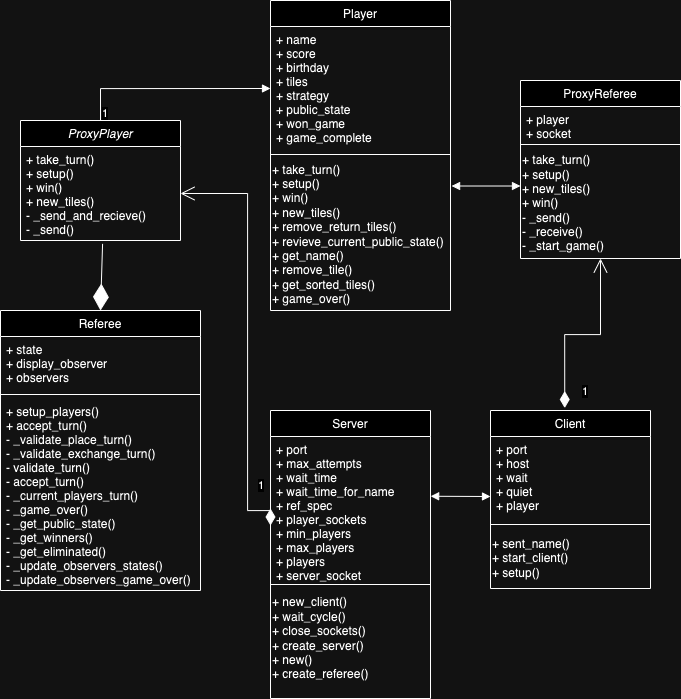

The diagram above was exported from draw.io. Its source (the exported page's mxGraphModel, read from the mxfile embedded in the PNG):
<mxGraphModel dx="742" dy="1369" grid="1" gridSize="10" guides="1" tooltips="1" connect="1" arrows="1" fold="1" page="1" pageScale="1" pageWidth="827" pageHeight="1169" math="0" shadow="0">
  <root>
    <mxCell id="WIyWlLk6GJQsqaUBKTNV-0" />
    <mxCell id="WIyWlLk6GJQsqaUBKTNV-1" parent="WIyWlLk6GJQsqaUBKTNV-0" />
    <mxCell id="zkfFHV4jXpPFQw0GAbJ--0" value="ProxyPlayer" style="swimlane;fontStyle=2;align=center;verticalAlign=top;childLayout=stackLayout;horizontal=1;startSize=26;horizontalStack=0;resizeParent=1;resizeLast=0;collapsible=1;marginBottom=0;rounded=0;shadow=0;strokeWidth=1;" parent="WIyWlLk6GJQsqaUBKTNV-1" vertex="1">
      <mxGeometry x="230" y="220" width="160" height="120" as="geometry">
        <mxRectangle x="230" y="140" width="160" height="26" as="alternateBounds" />
      </mxGeometry>
    </mxCell>
    <mxCell id="zkfFHV4jXpPFQw0GAbJ--5" value="+ take_turn()&#10;+ setup()&#10;+ win()&#10;+ new_tiles()&#10;- _send_and_recieve()&#10;- _send()" style="text;align=left;verticalAlign=top;spacingLeft=4;spacingRight=4;overflow=hidden;rotatable=0;points=[[0,0.5],[1,0.5]];portConstraint=eastwest;" parent="zkfFHV4jXpPFQw0GAbJ--0" vertex="1">
      <mxGeometry y="26" width="160" height="94" as="geometry" />
    </mxCell>
    <mxCell id="zkfFHV4jXpPFQw0GAbJ--6" value="Referee" style="swimlane;fontStyle=0;align=center;verticalAlign=top;childLayout=stackLayout;horizontal=1;startSize=26;horizontalStack=0;resizeParent=1;resizeLast=0;collapsible=1;marginBottom=0;rounded=0;shadow=0;strokeWidth=1;" parent="WIyWlLk6GJQsqaUBKTNV-1" vertex="1">
      <mxGeometry x="210" y="410" width="200" height="280" as="geometry">
        <mxRectangle x="130" y="380" width="160" height="26" as="alternateBounds" />
      </mxGeometry>
    </mxCell>
    <mxCell id="zkfFHV4jXpPFQw0GAbJ--8" value="+ state&#10;+ display_observer&#10;+ observers&#10;" style="text;align=left;verticalAlign=top;spacingLeft=4;spacingRight=4;overflow=hidden;rotatable=0;points=[[0,0.5],[1,0.5]];portConstraint=eastwest;rounded=0;shadow=0;html=0;" parent="zkfFHV4jXpPFQw0GAbJ--6" vertex="1">
      <mxGeometry y="26" width="200" height="54" as="geometry" />
    </mxCell>
    <mxCell id="zkfFHV4jXpPFQw0GAbJ--9" value="" style="line;html=1;strokeWidth=1;align=left;verticalAlign=middle;spacingTop=-1;spacingLeft=3;spacingRight=3;rotatable=0;labelPosition=right;points=[];portConstraint=eastwest;" parent="zkfFHV4jXpPFQw0GAbJ--6" vertex="1">
      <mxGeometry y="80" width="200" height="8" as="geometry" />
    </mxCell>
    <mxCell id="zkfFHV4jXpPFQw0GAbJ--11" value="+ setup_players()&#10;+ accept_turn()&#10;- _validate_place_turn()&#10;- _validate_exchange_turn()&#10;- validate_turn()&#10;- accept_turn()&#10;- _current_players_turn()&#10;- _game_over()&#10;- _get_public_state()&#10;- _get_winners()&#10;- _get_eliminated()&#10;- _update_observers_states()&#10;- _update_observers_game_over()" style="text;align=left;verticalAlign=top;spacingLeft=4;spacingRight=4;overflow=hidden;rotatable=0;points=[[0,0.5],[1,0.5]];portConstraint=eastwest;" parent="zkfFHV4jXpPFQw0GAbJ--6" vertex="1">
      <mxGeometry y="88" width="200" height="192" as="geometry" />
    </mxCell>
    <mxCell id="zkfFHV4jXpPFQw0GAbJ--13" value="ProxyReferee" style="swimlane;fontStyle=0;align=center;verticalAlign=top;childLayout=stackLayout;horizontal=1;startSize=26;horizontalStack=0;resizeParent=1;resizeLast=0;collapsible=1;marginBottom=0;rounded=0;shadow=0;strokeWidth=1;" parent="WIyWlLk6GJQsqaUBKTNV-1" vertex="1">
      <mxGeometry x="730" y="180" width="160" height="178" as="geometry">
        <mxRectangle x="340" y="380" width="170" height="26" as="alternateBounds" />
      </mxGeometry>
    </mxCell>
    <mxCell id="zkfFHV4jXpPFQw0GAbJ--14" value="+ player&#10;+ socket" style="text;align=left;verticalAlign=top;spacingLeft=4;spacingRight=4;overflow=hidden;rotatable=0;points=[[0,0.5],[1,0.5]];portConstraint=eastwest;" parent="zkfFHV4jXpPFQw0GAbJ--13" vertex="1">
      <mxGeometry y="26" width="160" height="34" as="geometry" />
    </mxCell>
    <mxCell id="zkfFHV4jXpPFQw0GAbJ--15" value="" style="line;html=1;strokeWidth=1;align=left;verticalAlign=middle;spacingTop=-1;spacingLeft=3;spacingRight=3;rotatable=0;labelPosition=right;points=[];portConstraint=eastwest;" parent="zkfFHV4jXpPFQw0GAbJ--13" vertex="1">
      <mxGeometry y="60" width="160" height="8" as="geometry" />
    </mxCell>
    <mxCell id="Ly5dEINIlSW3GOh4395f-5" value="+ take_turn()&lt;br&gt;+ setup()&lt;br&gt;+ new_tiles()&lt;br&gt;+ win()&lt;br&gt;- _send()&lt;br&gt;- _receive()&lt;br&gt;- _start_game()&lt;br&gt;" style="text;html=1;align=left;verticalAlign=middle;resizable=0;points=[];autosize=1;strokeColor=none;fillColor=none;" vertex="1" parent="zkfFHV4jXpPFQw0GAbJ--13">
      <mxGeometry y="68" width="160" height="110" as="geometry" />
    </mxCell>
    <mxCell id="zkfFHV4jXpPFQw0GAbJ--17" value="Player" style="swimlane;fontStyle=0;align=center;verticalAlign=top;childLayout=stackLayout;horizontal=1;startSize=26;horizontalStack=0;resizeParent=1;resizeLast=0;collapsible=1;marginBottom=0;rounded=0;shadow=0;strokeWidth=1;" parent="WIyWlLk6GJQsqaUBKTNV-1" vertex="1">
      <mxGeometry x="480" y="100" width="180" height="310" as="geometry">
        <mxRectangle x="550" y="140" width="160" height="26" as="alternateBounds" />
      </mxGeometry>
    </mxCell>
    <mxCell id="zkfFHV4jXpPFQw0GAbJ--18" value="+ name&#10;+ score&#10;+ birthday&#10;+ tiles&#10;+ strategy&#10;+ public_state&#10;+ won_game&#10;+ game_complete" style="text;align=left;verticalAlign=top;spacingLeft=4;spacingRight=4;overflow=hidden;rotatable=0;points=[[0,0.5],[1,0.5]];portConstraint=eastwest;" parent="zkfFHV4jXpPFQw0GAbJ--17" vertex="1">
      <mxGeometry y="26" width="180" height="124" as="geometry" />
    </mxCell>
    <mxCell id="zkfFHV4jXpPFQw0GAbJ--23" value="" style="line;html=1;strokeWidth=1;align=left;verticalAlign=middle;spacingTop=-1;spacingLeft=3;spacingRight=3;rotatable=0;labelPosition=right;points=[];portConstraint=eastwest;" parent="zkfFHV4jXpPFQw0GAbJ--17" vertex="1">
      <mxGeometry y="150" width="180" height="8" as="geometry" />
    </mxCell>
    <mxCell id="Ly5dEINIlSW3GOh4395f-0" value="+ take_turn()&lt;br&gt;+ setup()&lt;br&gt;+ win()&lt;br&gt;+ new_tiles()&lt;br&gt;+ remove_return_tiles()&lt;br&gt;+ revieve_current_public_state()&lt;br&gt;+ get_name()&lt;br&gt;+ remove_tile()&lt;br&gt;+ get_sorted_tiles()&lt;br&gt;+ game_over()" style="text;html=1;strokeColor=none;fillColor=none;align=left;verticalAlign=middle;whiteSpace=wrap;rounded=0;" vertex="1" parent="zkfFHV4jXpPFQw0GAbJ--17">
      <mxGeometry y="158" width="180" height="152" as="geometry" />
    </mxCell>
    <mxCell id="Ly5dEINIlSW3GOh4395f-1" value="" style="endArrow=block;endFill=1;html=1;edgeStyle=orthogonalEdgeStyle;align=left;verticalAlign=top;rounded=0;exitX=0.5;exitY=0;exitDx=0;exitDy=0;entryX=0;entryY=0.5;entryDx=0;entryDy=0;" edge="1" parent="WIyWlLk6GJQsqaUBKTNV-1" source="zkfFHV4jXpPFQw0GAbJ--0" target="zkfFHV4jXpPFQw0GAbJ--18">
      <mxGeometry x="-0.188" y="-42" relative="1" as="geometry">
        <mxPoint x="360" y="190" as="sourcePoint" />
        <mxPoint x="520" y="190" as="targetPoint" />
        <mxPoint as="offset" />
      </mxGeometry>
    </mxCell>
    <mxCell id="Ly5dEINIlSW3GOh4395f-2" value="1" style="edgeLabel;resizable=0;html=1;align=left;verticalAlign=bottom;" connectable="0" vertex="1" parent="Ly5dEINIlSW3GOh4395f-1">
      <mxGeometry x="-1" relative="1" as="geometry" />
    </mxCell>
    <mxCell id="Ly5dEINIlSW3GOh4395f-4" value="" style="endArrow=diamondThin;endFill=1;endSize=24;html=1;rounded=0;entryX=0.5;entryY=0;entryDx=0;entryDy=0;exitX=0.513;exitY=1.036;exitDx=0;exitDy=0;exitPerimeter=0;" edge="1" parent="WIyWlLk6GJQsqaUBKTNV-1" source="zkfFHV4jXpPFQw0GAbJ--5" target="zkfFHV4jXpPFQw0GAbJ--6">
      <mxGeometry width="160" relative="1" as="geometry">
        <mxPoint x="230" y="470" as="sourcePoint" />
        <mxPoint x="390" y="470" as="targetPoint" />
      </mxGeometry>
    </mxCell>
    <mxCell id="Ly5dEINIlSW3GOh4395f-6" value="" style="endArrow=block;startArrow=block;endFill=1;startFill=1;html=1;rounded=0;entryX=0;entryY=0.341;entryDx=0;entryDy=0;entryPerimeter=0;exitX=1.006;exitY=0.181;exitDx=0;exitDy=0;exitPerimeter=0;" edge="1" parent="WIyWlLk6GJQsqaUBKTNV-1" source="Ly5dEINIlSW3GOh4395f-0" target="Ly5dEINIlSW3GOh4395f-5">
      <mxGeometry width="160" relative="1" as="geometry">
        <mxPoint x="570" y="257.31" as="sourcePoint" />
        <mxPoint x="730" y="257.31" as="targetPoint" />
      </mxGeometry>
    </mxCell>
    <mxCell id="Ly5dEINIlSW3GOh4395f-7" value="Server" style="swimlane;fontStyle=0;align=center;verticalAlign=top;childLayout=stackLayout;horizontal=1;startSize=26;horizontalStack=0;resizeParent=1;resizeLast=0;collapsible=1;marginBottom=0;rounded=0;shadow=0;strokeWidth=1;" vertex="1" parent="WIyWlLk6GJQsqaUBKTNV-1">
      <mxGeometry x="480" y="510" width="160" height="288" as="geometry">
        <mxRectangle x="340" y="380" width="170" height="26" as="alternateBounds" />
      </mxGeometry>
    </mxCell>
    <mxCell id="Ly5dEINIlSW3GOh4395f-8" value="+ port&#10;+ max_attempts&#10;+ wait_time&#10;+ wait_time_for_name&#10;+ ref_spec&#10;+ player_sockets&#10;+ min_players&#10;+ max_players&#10;+ players&#10;+ server_socket" style="text;align=left;verticalAlign=top;spacingLeft=4;spacingRight=4;overflow=hidden;rotatable=0;points=[[0,0.5],[1,0.5]];portConstraint=eastwest;" vertex="1" parent="Ly5dEINIlSW3GOh4395f-7">
      <mxGeometry y="26" width="160" height="144" as="geometry" />
    </mxCell>
    <mxCell id="Ly5dEINIlSW3GOh4395f-9" value="" style="line;html=1;strokeWidth=1;align=left;verticalAlign=middle;spacingTop=-1;spacingLeft=3;spacingRight=3;rotatable=0;labelPosition=right;points=[];portConstraint=eastwest;" vertex="1" parent="Ly5dEINIlSW3GOh4395f-7">
      <mxGeometry y="170" width="160" height="8" as="geometry" />
    </mxCell>
    <mxCell id="Ly5dEINIlSW3GOh4395f-10" value="+ new_client()&lt;br&gt;+ wait_cycle()&lt;br&gt;+ close_sockets()&lt;br&gt;+ create_server()&lt;br&gt;+ new()&lt;br&gt;+ create_referee()" style="text;html=1;align=left;verticalAlign=middle;resizable=0;points=[];autosize=1;strokeColor=none;fillColor=none;" vertex="1" parent="Ly5dEINIlSW3GOh4395f-7">
      <mxGeometry y="178" width="160" height="100" as="geometry" />
    </mxCell>
    <mxCell id="Ly5dEINIlSW3GOh4395f-11" value="Client" style="swimlane;fontStyle=0;align=center;verticalAlign=top;childLayout=stackLayout;horizontal=1;startSize=26;horizontalStack=0;resizeParent=1;resizeLast=0;collapsible=1;marginBottom=0;rounded=0;shadow=0;strokeWidth=1;" vertex="1" parent="WIyWlLk6GJQsqaUBKTNV-1">
      <mxGeometry x="700" y="510" width="160" height="178" as="geometry">
        <mxRectangle x="340" y="380" width="170" height="26" as="alternateBounds" />
      </mxGeometry>
    </mxCell>
    <mxCell id="Ly5dEINIlSW3GOh4395f-12" value="+ port&#10;+ host&#10;+ wait&#10;+ quiet&#10;+ player&#10;" style="text;align=left;verticalAlign=top;spacingLeft=4;spacingRight=4;overflow=hidden;rotatable=0;points=[[0,0.5],[1,0.5]];portConstraint=eastwest;" vertex="1" parent="Ly5dEINIlSW3GOh4395f-11">
      <mxGeometry y="26" width="160" height="84" as="geometry" />
    </mxCell>
    <mxCell id="Ly5dEINIlSW3GOh4395f-13" value="" style="line;html=1;strokeWidth=1;align=left;verticalAlign=middle;spacingTop=-1;spacingLeft=3;spacingRight=3;rotatable=0;labelPosition=right;points=[];portConstraint=eastwest;" vertex="1" parent="Ly5dEINIlSW3GOh4395f-11">
      <mxGeometry y="110" width="160" height="8" as="geometry" />
    </mxCell>
    <mxCell id="Ly5dEINIlSW3GOh4395f-14" value="+ sent_name()&lt;br&gt;+ start_client()&lt;br&gt;+ setup()" style="text;html=1;align=left;verticalAlign=middle;resizable=0;points=[];autosize=1;strokeColor=none;fillColor=none;" vertex="1" parent="Ly5dEINIlSW3GOh4395f-11">
      <mxGeometry y="118" width="160" height="60" as="geometry" />
    </mxCell>
    <mxCell id="Ly5dEINIlSW3GOh4395f-15" value="" style="endArrow=block;startArrow=block;endFill=1;startFill=1;html=1;rounded=0;exitX=1.001;exitY=0.415;exitDx=0;exitDy=0;exitPerimeter=0;" edge="1" parent="WIyWlLk6GJQsqaUBKTNV-1" source="Ly5dEINIlSW3GOh4395f-8">
      <mxGeometry width="160" relative="1" as="geometry">
        <mxPoint x="580" y="600" as="sourcePoint" />
        <mxPoint x="700" y="596" as="targetPoint" />
      </mxGeometry>
    </mxCell>
    <mxCell id="Ly5dEINIlSW3GOh4395f-16" value="1" style="endArrow=open;html=1;endSize=12;startArrow=diamondThin;startSize=14;startFill=1;edgeStyle=orthogonalEdgeStyle;align=left;verticalAlign=bottom;rounded=0;exitX=0.464;exitY=-0.014;exitDx=0;exitDy=0;exitPerimeter=0;entryX=0.5;entryY=1;entryDx=0;entryDy=0;" edge="1" parent="WIyWlLk6GJQsqaUBKTNV-1" source="Ly5dEINIlSW3GOh4395f-11" target="zkfFHV4jXpPFQw0GAbJ--13">
      <mxGeometry x="-0.919" y="-16" relative="1" as="geometry">
        <mxPoint x="720" y="490" as="sourcePoint" />
        <mxPoint x="880" y="490" as="targetPoint" />
        <mxPoint as="offset" />
      </mxGeometry>
    </mxCell>
    <mxCell id="Ly5dEINIlSW3GOh4395f-17" value="1" style="endArrow=open;html=1;endSize=12;startArrow=diamondThin;startSize=14;startFill=1;edgeStyle=orthogonalEdgeStyle;align=left;verticalAlign=bottom;rounded=0;exitX=0;exitY=0.5;exitDx=0;exitDy=0;entryX=1;entryY=0.5;entryDx=0;entryDy=0;" edge="1" parent="WIyWlLk6GJQsqaUBKTNV-1" source="Ly5dEINIlSW3GOh4395f-8" target="zkfFHV4jXpPFQw0GAbJ--5">
      <mxGeometry x="-0.919" y="-16" relative="1" as="geometry">
        <mxPoint x="420" y="610" as="sourcePoint" />
        <mxPoint x="456" y="280" as="targetPoint" />
        <mxPoint as="offset" />
        <Array as="points">
          <mxPoint x="480" y="610" />
          <mxPoint x="457" y="610" />
          <mxPoint x="457" y="293" />
        </Array>
      </mxGeometry>
    </mxCell>
  </root>
</mxGraphModel>